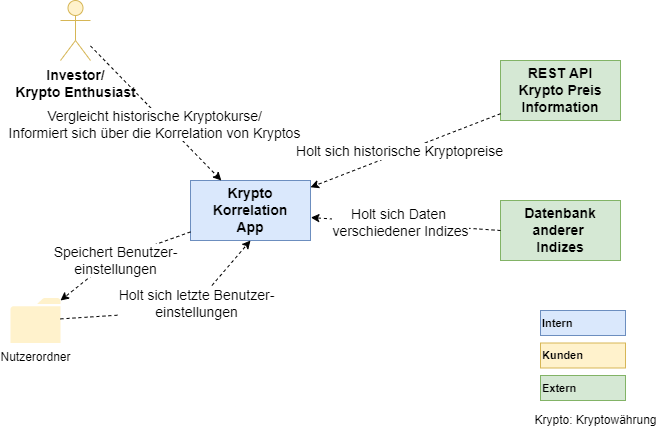

The diagram above was exported from draw.io. Its source (the exported page's mxGraphModel, read from the mxfile embedded in the PNG):
<mxGraphModel dx="1038" dy="487" grid="1" gridSize="10" guides="1" tooltips="1" connect="1" arrows="1" fold="1" page="1" pageScale="1" pageWidth="850" pageHeight="1100" math="0" shadow="0">
  <root>
    <mxCell id="0" />
    <mxCell id="1" parent="0" />
    <mxCell id="tXVnHl1xI7txC2JKYxNn-1" value="&lt;span style=&quot;font-size: 14px&quot;&gt;&lt;b&gt;Krypto&lt;br&gt;Korrelation&lt;br&gt;App&lt;br&gt;&lt;/b&gt;&lt;/span&gt;" style="rounded=0;whiteSpace=wrap;html=1;fillColor=#dae8fc;strokeColor=#6c8ebf;" parent="1" vertex="1">
      <mxGeometry x="320" y="230" width="120" height="60" as="geometry" />
    </mxCell>
    <mxCell id="tXVnHl1xI7txC2JKYxNn-4" value="Investor/&lt;br&gt;Krypto Enthusiast" style="shape=umlActor;verticalLabelPosition=bottom;labelBackgroundColor=#ffffff;verticalAlign=top;html=1;fontStyle=1;fontSize=14;fillColor=#fff2cc;strokeColor=#d6b656;" parent="1" vertex="1">
      <mxGeometry x="190" y="50" width="30" height="60" as="geometry" />
    </mxCell>
    <mxCell id="tXVnHl1xI7txC2JKYxNn-12" value="Vergleicht historische Kryptokurse/&lt;br&gt;Informiert sich über die Korrelation von Kryptos" style="endArrow=classic;html=1;fontSize=14;dashed=1;" parent="1" source="tXVnHl1xI7txC2JKYxNn-4" target="tXVnHl1xI7txC2JKYxNn-1" edge="1">
      <mxGeometry x="0.0747" y="-9" width="50" height="50" relative="1" as="geometry">
        <mxPoint x="280" y="110" as="sourcePoint" />
        <mxPoint x="398" y="150" as="targetPoint" />
        <mxPoint as="offset" />
      </mxGeometry>
    </mxCell>
    <mxCell id="tXVnHl1xI7txC2JKYxNn-17" value="&lt;b&gt;&lt;font style=&quot;font-size: 14px&quot;&gt;REST API&lt;br&gt;Krypto Preis&lt;br&gt;Information&lt;br&gt;&lt;/font&gt;&lt;/b&gt;" style="rounded=0;whiteSpace=wrap;html=1;fillColor=#d5e8d4;strokeColor=#82b366;" parent="1" vertex="1">
      <mxGeometry x="630" y="110" width="120" height="60" as="geometry" />
    </mxCell>
    <mxCell id="tXVnHl1xI7txC2JKYxNn-20" value="Holt sich historische Kryptopreise" style="endArrow=classic;html=1;fontSize=14;strokeColor=default;dashed=1;" parent="1" source="tXVnHl1xI7txC2JKYxNn-17" target="tXVnHl1xI7txC2JKYxNn-1" edge="1">
      <mxGeometry x="0.0564" y="-1" width="50" height="50" relative="1" as="geometry">
        <mxPoint x="606" y="243.1379310344828" as="sourcePoint" />
        <mxPoint x="436" y="254.8620689655172" as="targetPoint" />
        <mxPoint as="offset" />
      </mxGeometry>
    </mxCell>
    <mxCell id="RcgfBkkKUv99_IBbFjvS-1" value="&lt;b style=&quot;font-size: 11px&quot;&gt;&lt;font style=&quot;font-size: 11px&quot;&gt;Intern&lt;/font&gt;&lt;/b&gt;" style="rounded=0;whiteSpace=wrap;html=1;fillColor=#dae8fc;strokeColor=#6c8ebf;fontSize=11;align=left;" parent="1" vertex="1">
      <mxGeometry x="670" y="360" width="85" height="25" as="geometry" />
    </mxCell>
    <mxCell id="RcgfBkkKUv99_IBbFjvS-2" value="&lt;b style=&quot;font-size: 11px&quot;&gt;&lt;font style=&quot;font-size: 11px&quot;&gt;Kunden&lt;/font&gt;&lt;/b&gt;" style="rounded=0;whiteSpace=wrap;html=1;fillColor=#fff2cc;strokeColor=#d6b656;fontSize=11;align=left;" parent="1" vertex="1">
      <mxGeometry x="670" y="392.5" width="85" height="25" as="geometry" />
    </mxCell>
    <mxCell id="RcgfBkkKUv99_IBbFjvS-3" value="&lt;b style=&quot;font-size: 11px&quot;&gt;&lt;font style=&quot;font-size: 11px&quot;&gt;Extern&lt;/font&gt;&lt;/b&gt;" style="rounded=0;whiteSpace=wrap;html=1;fillColor=#d5e8d4;strokeColor=#82b366;fontSize=11;align=left;" parent="1" vertex="1">
      <mxGeometry x="670" y="425" width="85" height="25" as="geometry" />
    </mxCell>
    <mxCell id="RcgfBkkKUv99_IBbFjvS-5" value="Speichert Benutzer-&lt;br&gt;einstellungen" style="endArrow=classic;html=1;fontSize=14;dashed=1;" parent="1" source="tXVnHl1xI7txC2JKYxNn-1" target="9a8fZo7hdfpswhuGThn2-3" edge="1">
      <mxGeometry x="0.0758" y="2" width="50" height="50" relative="1" as="geometry">
        <mxPoint x="300" y="370" as="sourcePoint" />
        <mxPoint x="210" y="374.8648648648649" as="targetPoint" />
        <mxPoint as="offset" />
        <Array as="points">
          <mxPoint x="240" y="310" />
        </Array>
      </mxGeometry>
    </mxCell>
    <mxCell id="9a8fZo7hdfpswhuGThn2-1" value="&lt;b&gt;&lt;font style=&quot;font-size: 14px&quot;&gt;Datenbank&lt;br&gt;anderer&amp;nbsp;&lt;br&gt;Indizes&lt;br&gt;&lt;/font&gt;&lt;/b&gt;" style="rounded=0;whiteSpace=wrap;html=1;fillColor=#d5e8d4;strokeColor=#82b366;" vertex="1" parent="1">
      <mxGeometry x="630" y="250" width="120" height="60" as="geometry" />
    </mxCell>
    <mxCell id="9a8fZo7hdfpswhuGThn2-2" value="Holt sich Daten &lt;br&gt;verschiedener Indizes" style="endArrow=classic;html=1;fontSize=14;strokeColor=default;dashed=1;exitX=0;exitY=0.5;exitDx=0;exitDy=0;entryX=1.003;entryY=0.617;entryDx=0;entryDy=0;entryPerimeter=0;" edge="1" parent="1" source="9a8fZo7hdfpswhuGThn2-1" target="tXVnHl1xI7txC2JKYxNn-1">
      <mxGeometry x="0.0564" y="-1" width="50" height="50" relative="1" as="geometry">
        <mxPoint x="640" y="173.22580645161293" as="sourcePoint" />
        <mxPoint x="450" y="246.77419354838707" as="targetPoint" />
        <mxPoint as="offset" />
        <Array as="points" />
      </mxGeometry>
    </mxCell>
    <mxCell id="9a8fZo7hdfpswhuGThn2-3" value="Nutzerordner" style="sketch=0;pointerEvents=1;shadow=0;dashed=0;html=1;strokeColor=none;fillColor=#fff2cc;labelPosition=center;verticalLabelPosition=bottom;verticalAlign=top;outlineConnect=0;align=center;shape=mxgraph.office.concepts.folder;" vertex="1" parent="1">
      <mxGeometry x="140" y="347.5" width="50" height="45" as="geometry" />
    </mxCell>
    <mxCell id="9a8fZo7hdfpswhuGThn2-4" value="Holt sich letzte Benutzer-&lt;br&gt;einstellungen" style="endArrow=classic;html=1;fontSize=14;dashed=1;entryX=0.5;entryY=1;entryDx=0;entryDy=0;" edge="1" parent="1" source="9a8fZo7hdfpswhuGThn2-3" target="tXVnHl1xI7txC2JKYxNn-1">
      <mxGeometry x="0.2529" width="50" height="50" relative="1" as="geometry">
        <mxPoint x="220" y="384.8648648648649" as="sourcePoint" />
        <mxPoint x="345.5999999999999" y="300" as="targetPoint" />
        <mxPoint as="offset" />
        <Array as="points">
          <mxPoint x="320" y="360" />
        </Array>
      </mxGeometry>
    </mxCell>
    <mxCell id="9a8fZo7hdfpswhuGThn2-5" value="Krypto: Kryptowährung" style="text;html=1;align=center;verticalAlign=middle;resizable=0;points=[];autosize=1;strokeColor=none;fillColor=none;" vertex="1" parent="1">
      <mxGeometry x="655" y="460" width="140" height="20" as="geometry" />
    </mxCell>
  </root>
</mxGraphModel>